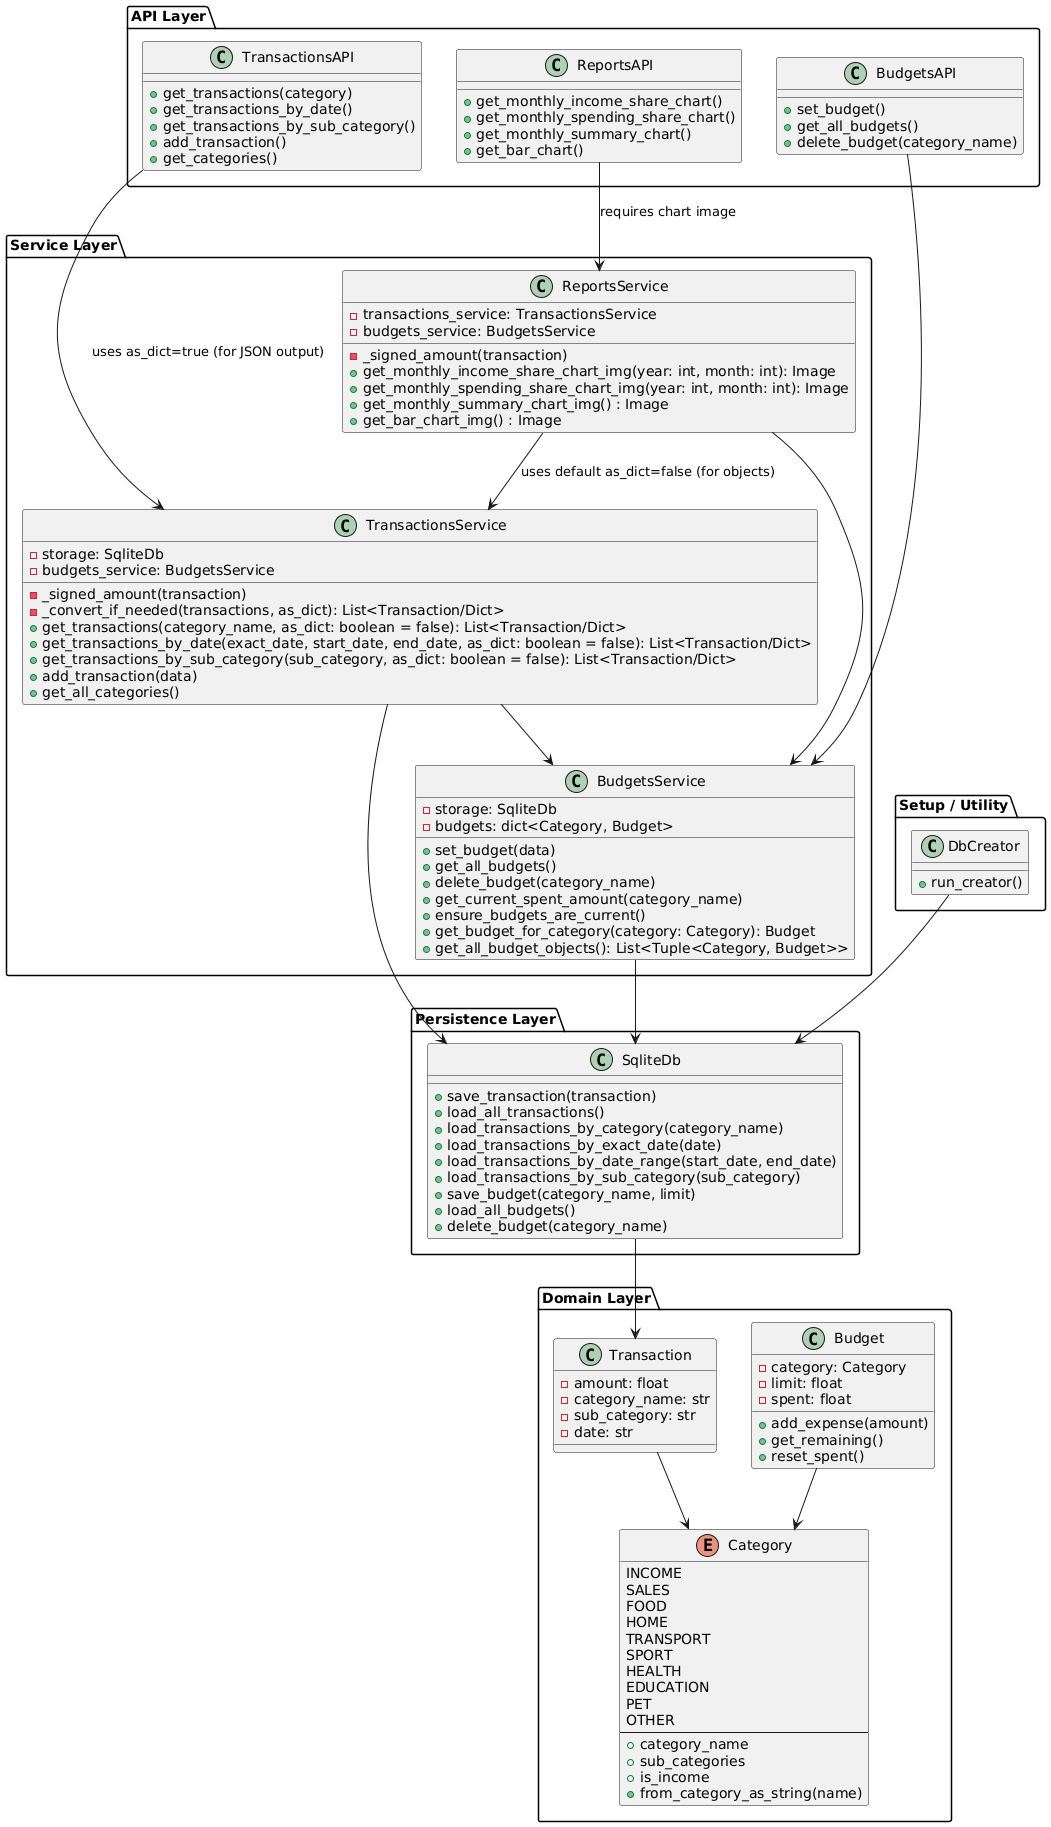

The diagram above was rendered by PlantUML. Its source (embedded in the PNG):
@startuml
package "API Layer" {

class TransactionsAPI {
    +get_transactions(category)
    +get_transactions_by_date()
    +get_transactions_by_sub_category()
    +add_transaction()
    +get_categories()
}

class BudgetsAPI {
    +set_budget()
    +get_all_budgets()
    +delete_budget(category_name)
}

class ReportsAPI {
    +get_monthly_income_share_chart()
    +get_monthly_spending_share_chart()
    +get_monthly_summary_chart()
    +get_bar_chart()
}
}

package "Service Layer" {

class TransactionsService {
    -storage: SqliteDb
    -budgets_service: BudgetsService
    - _signed_amount(transaction)
    - _convert_if_needed(transactions, as_dict): List<Transaction/Dict>
    + get_transactions(category_name, as_dict: boolean = false): List<Transaction/Dict>
    + get_transactions_by_date(exact_date, start_date, end_date, as_dict: boolean = false): List<Transaction/Dict>
    + get_transactions_by_sub_category(sub_category, as_dict: boolean = false): List<Transaction/Dict>
    + add_transaction(data)
    + get_all_categories()
}

class BudgetsService {
    -storage: SqliteDb
    -budgets: dict<Category, Budget>
    +set_budget(data)
    +get_all_budgets()
    +delete_budget(category_name)
    +get_current_spent_amount(category_name)
    + ensure_budgets_are_current()
    + get_budget_for_category(category: Category): Budget
    + get_all_budget_objects(): List<Tuple<Category, Budget>>
}

class ReportsService {
    -transactions_service: TransactionsService
    -budgets_service: BudgetsService
    - _signed_amount(transaction)
    +get_monthly_income_share_chart_img(year: int, month: int): Image
    +get_monthly_spending_share_chart_img(year: int, month: int): Image
    +get_monthly_summary_chart_img() : Image
    +get_bar_chart_img() : Image
}
}

package "Domain Layer" {

enum Category {
    INCOME
    SALES
    FOOD
    HOME
    TRANSPORT
    SPORT
    HEALTH
    EDUCATION
    PET
    OTHER
    --
    +category_name
    +sub_categories
    +is_income
    +from_category_as_string(name)
}

class Transaction {
    -amount: float
    -category_name: str
    -sub_category: str
    -date: str
}

class Budget {
    -category: Category
    -limit: float
    -spent: float
    +add_expense(amount)
    +get_remaining()
    +reset_spent()
}
}

package "Persistence Layer" {

class SqliteDb {
    +save_transaction(transaction)
    +load_all_transactions()
    +load_transactions_by_category(category_name)
    +load_transactions_by_exact_date(date)
    +load_transactions_by_date_range(start_date, end_date)
    +load_transactions_by_sub_category(sub_category)
    +save_budget(category_name, limit)
    +load_all_budgets()
    +delete_budget(category_name)
}
}

package "Setup / Utility" {

class DbCreator {
    +run_creator()
}
}

TransactionsAPI --> TransactionsService : uses as_dict=true (for JSON output)
BudgetsAPI --> BudgetsService
ReportsAPI --> ReportsService : requires chart image

TransactionsService --> SqliteDb
BudgetsService --> SqliteDb

ReportsService --> TransactionsService : uses default as_dict=false (for objects)
ReportsService --> BudgetsService
TransactionsService --> BudgetsService

SqliteDb --> Transaction
Budget --> Category
Transaction --> Category

DbCreator --> SqliteDb
@enduml